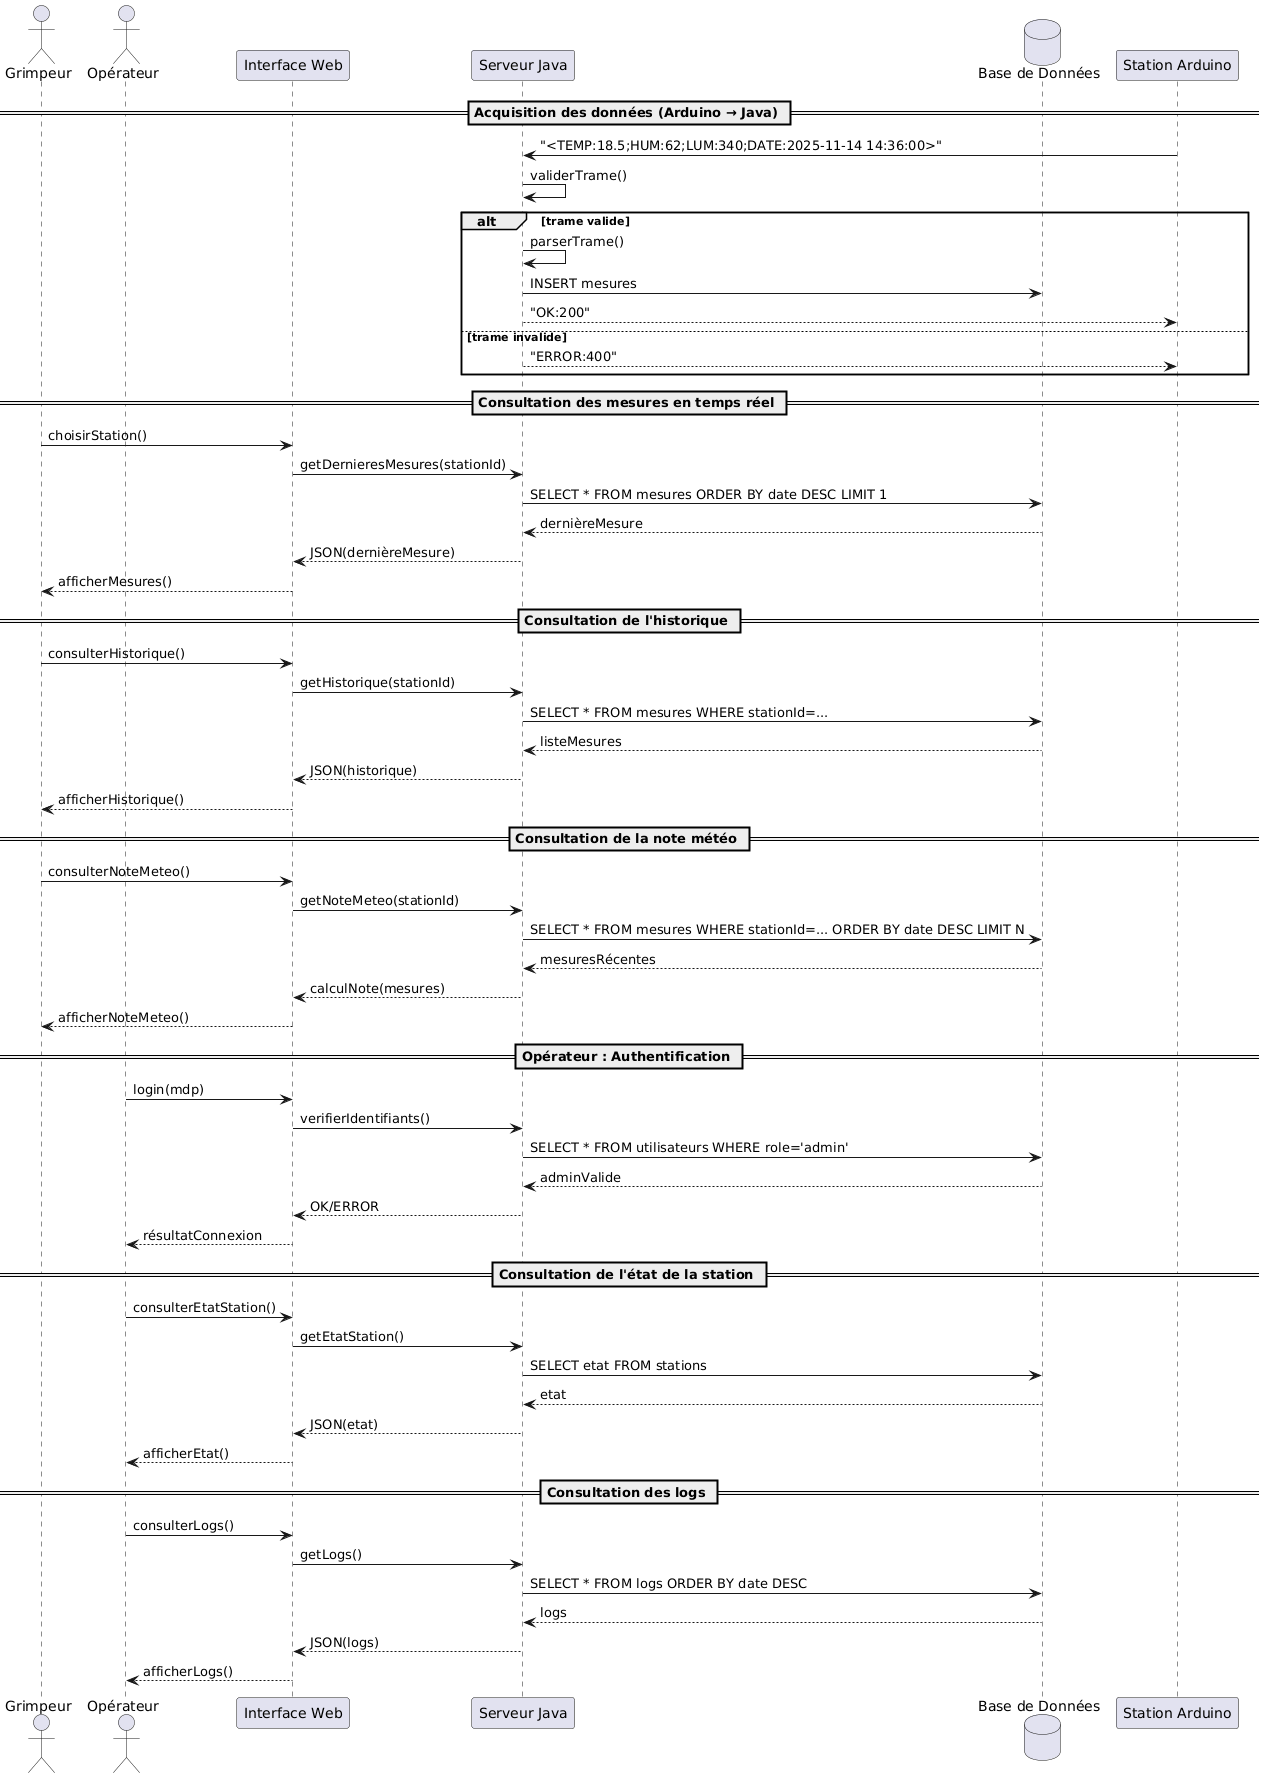

The diagram above was rendered by PlantUML. Its source (embedded in the PNG):
@startuml
actor "Grimpeur" as User
actor "Opérateur" as Admin

participant "Interface Web" as IHM
participant "Serveur Java" as Server
database "Base de Données" as DB
participant "Station Arduino" as Arduino

== Acquisition des données (Arduino → Java) ==

Arduino -> Server : "<TEMP:18.5;HUM:62;LUM:340;DATE:2025-11-14 14:36:00>"
Server -> Server : validerTrame()
alt trame valide
    Server -> Server : parserTrame()
    Server -> DB : INSERT mesures
    Server --> Arduino : "OK:200"
else trame invalide
    Server --> Arduino : "ERROR:400"
end

== Consultation des mesures en temps réel ==

User -> IHM : choisirStation()
IHM -> Server : getDernieresMesures(stationId)
Server -> DB : SELECT * FROM mesures ORDER BY date DESC LIMIT 1
DB --> Server : dernièreMesure
Server --> IHM : JSON(dernièreMesure)
IHM --> User : afficherMesures()

== Consultation de l'historique ==

User -> IHM : consulterHistorique()
IHM -> Server : getHistorique(stationId)
Server -> DB : SELECT * FROM mesures WHERE stationId=...
DB --> Server : listeMesures
Server --> IHM : JSON(historique)
IHM --> User : afficherHistorique()

== Consultation de la note météo ==

User -> IHM : consulterNoteMeteo()
IHM -> Server : getNoteMeteo(stationId)
Server -> DB : SELECT * FROM mesures WHERE stationId=... ORDER BY date DESC LIMIT N
DB --> Server : mesuresRécentes
Server --> IHM : calculNote(mesures)
IHM --> User : afficherNoteMeteo()

== Opérateur : Authentification ==

Admin -> IHM : login(mdp)
IHM -> Server : verifierIdentifiants()
Server -> DB : SELECT * FROM utilisateurs WHERE role='admin'
DB --> Server : adminValide
Server --> IHM : OK/ERROR
IHM --> Admin : résultatConnexion

== Consultation de l'état de la station ==

Admin -> IHM : consulterEtatStation()
IHM -> Server : getEtatStation()
Server -> DB : SELECT etat FROM stations
DB --> Server : etat
Server --> IHM : JSON(etat)
IHM --> Admin : afficherEtat()

== Consultation des logs ==

Admin -> IHM : consulterLogs()
IHM -> Server : getLogs()
Server -> DB : SELECT * FROM logs ORDER BY date DESC
DB --> Server : logs
Server --> IHM : JSON(logs)
IHM --> Admin : afficherLogs()
@enduml